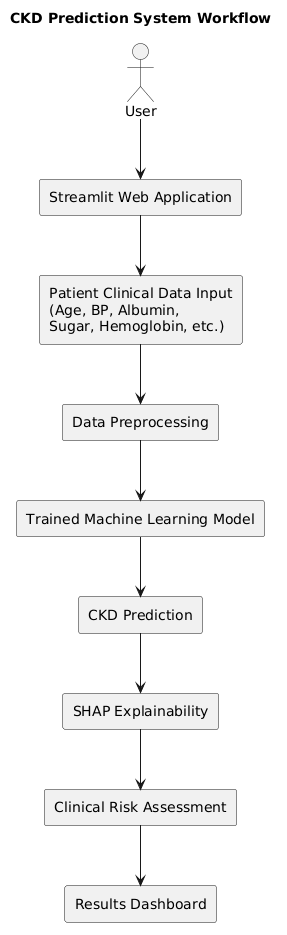

The diagram above was rendered by PlantUML. Its source (embedded in the PNG):
@startuml
title CKD Prediction System Workflow

actor User

rectangle "Streamlit Web Application" as UI

rectangle "Patient Clinical Data Input\n(Age, BP, Albumin,\nSugar, Hemoglobin, etc.)" as Input

rectangle "Data Preprocessing" as Preprocessing

rectangle "Trained Machine Learning Model" as Model

rectangle "CKD Prediction" as Prediction

rectangle "SHAP Explainability" as SHAP

rectangle "Clinical Risk Assessment" as Risk

rectangle "Results Dashboard" as Dashboard

User --> UI
UI --> Input
Input --> Preprocessing
Preprocessing --> Model
Model --> Prediction
Prediction --> SHAP
SHAP --> Risk
Risk --> Dashboard
@enduml